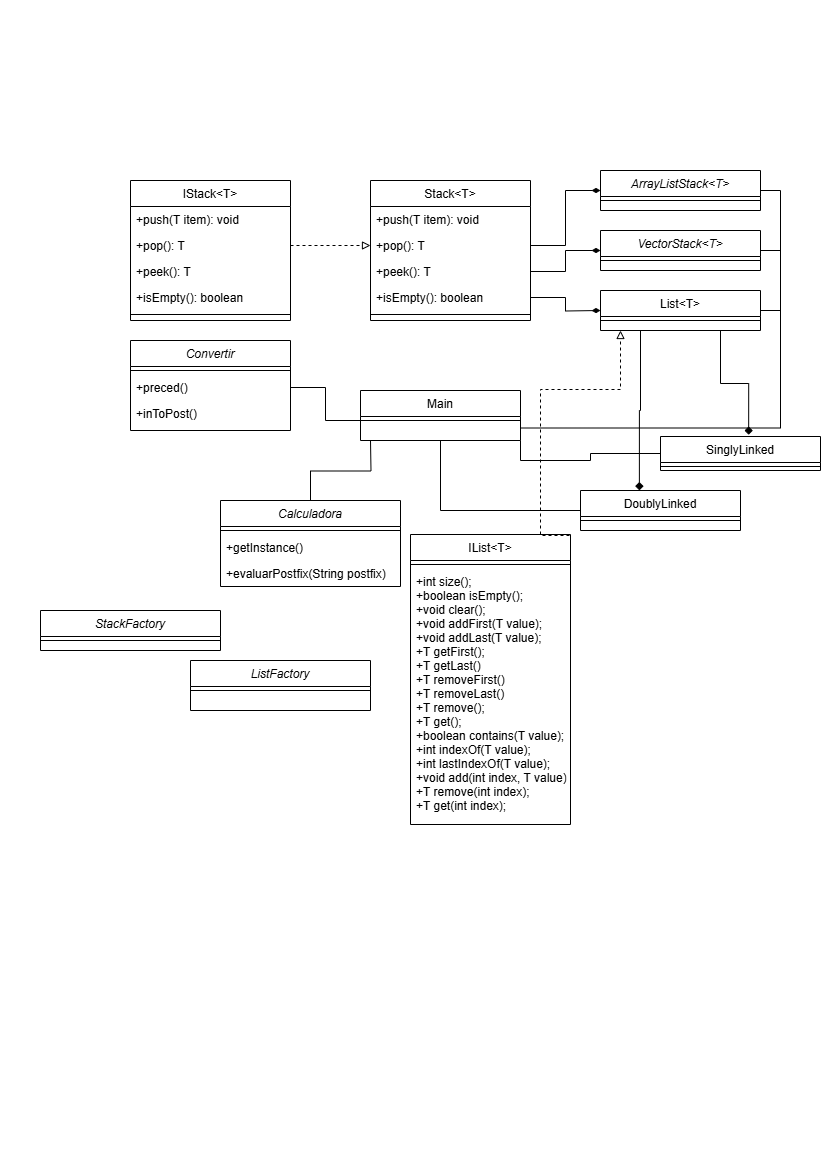

The diagram above was exported from draw.io. Its source (the exported page's mxGraphModel, read from the mxfile embedded in the PNG):
<mxGraphModel dx="850" dy="534" grid="1" gridSize="10" guides="1" tooltips="1" connect="1" arrows="1" fold="1" page="1" pageScale="1" pageWidth="827" pageHeight="1169" math="0" shadow="0">
  <root>
    <mxCell id="WIyWlLk6GJQsqaUBKTNV-0" />
    <mxCell id="WIyWlLk6GJQsqaUBKTNV-1" parent="WIyWlLk6GJQsqaUBKTNV-0" />
    <mxCell id="zkfFHV4jXpPFQw0GAbJ--0" value="Convertir" style="swimlane;fontStyle=2;align=center;verticalAlign=top;childLayout=stackLayout;horizontal=1;startSize=26;horizontalStack=0;resizeParent=1;resizeLast=0;collapsible=1;marginBottom=0;rounded=0;shadow=0;strokeWidth=1;" parent="WIyWlLk6GJQsqaUBKTNV-1" vertex="1">
      <mxGeometry x="130" y="340" width="160" height="90" as="geometry">
        <mxRectangle x="230" y="140" width="160" height="26" as="alternateBounds" />
      </mxGeometry>
    </mxCell>
    <mxCell id="zkfFHV4jXpPFQw0GAbJ--4" value="" style="line;html=1;strokeWidth=1;align=left;verticalAlign=middle;spacingTop=-1;spacingLeft=3;spacingRight=3;rotatable=0;labelPosition=right;points=[];portConstraint=eastwest;" parent="zkfFHV4jXpPFQw0GAbJ--0" vertex="1">
      <mxGeometry y="26" width="160" height="8" as="geometry" />
    </mxCell>
    <mxCell id="zkfFHV4jXpPFQw0GAbJ--5" value="+preced()" style="text;align=left;verticalAlign=top;spacingLeft=4;spacingRight=4;overflow=hidden;rotatable=0;points=[[0,0.5],[1,0.5]];portConstraint=eastwest;" parent="zkfFHV4jXpPFQw0GAbJ--0" vertex="1">
      <mxGeometry y="34" width="160" height="26" as="geometry" />
    </mxCell>
    <mxCell id="awxWlPMqwInpgEPIKLLh-47" value="+inToPost()" style="text;align=left;verticalAlign=top;spacingLeft=4;spacingRight=4;overflow=hidden;rotatable=0;points=[[0,0.5],[1,0.5]];portConstraint=eastwest;" vertex="1" parent="zkfFHV4jXpPFQw0GAbJ--0">
      <mxGeometry y="60" width="160" height="26" as="geometry" />
    </mxCell>
    <mxCell id="zkfFHV4jXpPFQw0GAbJ--13" value="Main" style="swimlane;fontStyle=0;align=center;verticalAlign=top;childLayout=stackLayout;horizontal=1;startSize=26;horizontalStack=0;resizeParent=1;resizeLast=0;collapsible=1;marginBottom=0;rounded=0;shadow=0;strokeWidth=1;" parent="WIyWlLk6GJQsqaUBKTNV-1" vertex="1">
      <mxGeometry x="360" y="390" width="160" height="50" as="geometry">
        <mxRectangle x="340" y="380" width="170" height="26" as="alternateBounds" />
      </mxGeometry>
    </mxCell>
    <mxCell id="zkfFHV4jXpPFQw0GAbJ--15" value="" style="line;html=1;strokeWidth=1;align=left;verticalAlign=middle;spacingTop=-1;spacingLeft=3;spacingRight=3;rotatable=0;labelPosition=right;points=[];portConstraint=eastwest;" parent="zkfFHV4jXpPFQw0GAbJ--13" vertex="1">
      <mxGeometry y="26" width="160" height="8" as="geometry" />
    </mxCell>
    <mxCell id="zkfFHV4jXpPFQw0GAbJ--17" value="IList&lt;T&gt;" style="swimlane;fontStyle=0;align=center;verticalAlign=top;childLayout=stackLayout;horizontal=1;startSize=26;horizontalStack=0;resizeParent=1;resizeLast=0;collapsible=1;marginBottom=0;rounded=0;shadow=0;strokeWidth=1;" parent="WIyWlLk6GJQsqaUBKTNV-1" vertex="1">
      <mxGeometry x="410" y="534" width="160" height="290" as="geometry">
        <mxRectangle x="550" y="140" width="160" height="26" as="alternateBounds" />
      </mxGeometry>
    </mxCell>
    <mxCell id="zkfFHV4jXpPFQw0GAbJ--23" value="" style="line;html=1;strokeWidth=1;align=left;verticalAlign=middle;spacingTop=-1;spacingLeft=3;spacingRight=3;rotatable=0;labelPosition=right;points=[];portConstraint=eastwest;" parent="zkfFHV4jXpPFQw0GAbJ--17" vertex="1">
      <mxGeometry y="26" width="160" height="8" as="geometry" />
    </mxCell>
    <mxCell id="zkfFHV4jXpPFQw0GAbJ--24" value="+int size();&#10;+boolean isEmpty();&#10;+void clear();&#10;+void addFirst(T value);&#10;+void addLast(T value);&#10;+T getFirst();&#10;+T getLast()&#10;+T removeFirst()&#10;+T removeLast()&#10;+T remove();&#10;+T get();&#10;+boolean contains(T value);&#10;+int indexOf(T value);&#10;+int lastIndexOf(T value);&#10;+void add(int index, T value);&#10;+T remove(int index);&#10;+T get(int index);" style="text;align=left;verticalAlign=top;spacingLeft=4;spacingRight=4;overflow=hidden;rotatable=0;points=[[0,0.5],[1,0.5]];portConstraint=eastwest;" parent="zkfFHV4jXpPFQw0GAbJ--17" vertex="1">
      <mxGeometry y="34" width="160" height="256" as="geometry" />
    </mxCell>
    <mxCell id="awxWlPMqwInpgEPIKLLh-0" value="IStack&lt;T&gt;" style="swimlane;fontStyle=0;align=center;verticalAlign=top;childLayout=stackLayout;horizontal=1;startSize=26;horizontalStack=0;resizeParent=1;resizeLast=0;collapsible=1;marginBottom=0;rounded=0;shadow=0;strokeWidth=1;" vertex="1" parent="WIyWlLk6GJQsqaUBKTNV-1">
      <mxGeometry x="130" y="180" width="160" height="140" as="geometry">
        <mxRectangle x="340" y="380" width="170" height="26" as="alternateBounds" />
      </mxGeometry>
    </mxCell>
    <mxCell id="awxWlPMqwInpgEPIKLLh-1" value="+push(T item): void" style="text;align=left;verticalAlign=top;spacingLeft=4;spacingRight=4;overflow=hidden;rotatable=0;points=[[0,0.5],[1,0.5]];portConstraint=eastwest;" vertex="1" parent="awxWlPMqwInpgEPIKLLh-0">
      <mxGeometry y="26" width="160" height="26" as="geometry" />
    </mxCell>
    <mxCell id="awxWlPMqwInpgEPIKLLh-2" value=" +pop(): T" style="text;align=left;verticalAlign=top;spacingLeft=4;spacingRight=4;overflow=hidden;rotatable=0;points=[[0,0.5],[1,0.5]];portConstraint=eastwest;" vertex="1" parent="awxWlPMqwInpgEPIKLLh-0">
      <mxGeometry y="52" width="160" height="26" as="geometry" />
    </mxCell>
    <mxCell id="awxWlPMqwInpgEPIKLLh-3" value="+peek(): T" style="text;align=left;verticalAlign=top;spacingLeft=4;spacingRight=4;overflow=hidden;rotatable=0;points=[[0,0.5],[1,0.5]];portConstraint=eastwest;" vertex="1" parent="awxWlPMqwInpgEPIKLLh-0">
      <mxGeometry y="78" width="160" height="26" as="geometry" />
    </mxCell>
    <mxCell id="awxWlPMqwInpgEPIKLLh-4" value="+isEmpty(): boolean" style="text;align=left;verticalAlign=top;spacingLeft=4;spacingRight=4;overflow=hidden;rotatable=0;points=[[0,0.5],[1,0.5]];portConstraint=eastwest;" vertex="1" parent="awxWlPMqwInpgEPIKLLh-0">
      <mxGeometry y="104" width="160" height="26" as="geometry" />
    </mxCell>
    <mxCell id="awxWlPMqwInpgEPIKLLh-5" value="" style="line;html=1;strokeWidth=1;align=left;verticalAlign=middle;spacingTop=-1;spacingLeft=3;spacingRight=3;rotatable=0;labelPosition=right;points=[];portConstraint=eastwest;" vertex="1" parent="awxWlPMqwInpgEPIKLLh-0">
      <mxGeometry y="130" width="160" height="8" as="geometry" />
    </mxCell>
    <mxCell id="awxWlPMqwInpgEPIKLLh-70" style="edgeStyle=orthogonalEdgeStyle;rounded=0;orthogonalLoop=1;jettySize=auto;html=1;exitX=1;exitY=0.5;exitDx=0;exitDy=0;entryX=1;entryY=0.75;entryDx=0;entryDy=0;endArrow=none;startFill=0;" edge="1" parent="WIyWlLk6GJQsqaUBKTNV-1" source="awxWlPMqwInpgEPIKLLh-6" target="zkfFHV4jXpPFQw0GAbJ--13">
      <mxGeometry relative="1" as="geometry" />
    </mxCell>
    <mxCell id="awxWlPMqwInpgEPIKLLh-6" value="ArrayListStack&lt;T&gt;" style="swimlane;fontStyle=2;align=center;verticalAlign=top;childLayout=stackLayout;horizontal=1;startSize=26;horizontalStack=0;resizeParent=1;resizeLast=0;collapsible=1;marginBottom=0;rounded=0;shadow=0;strokeWidth=1;" vertex="1" parent="WIyWlLk6GJQsqaUBKTNV-1">
      <mxGeometry x="600" y="170" width="160" height="40" as="geometry">
        <mxRectangle x="230" y="140" width="160" height="26" as="alternateBounds" />
      </mxGeometry>
    </mxCell>
    <mxCell id="awxWlPMqwInpgEPIKLLh-10" value="" style="line;html=1;strokeWidth=1;align=left;verticalAlign=middle;spacingTop=-1;spacingLeft=3;spacingRight=3;rotatable=0;labelPosition=right;points=[];portConstraint=eastwest;" vertex="1" parent="awxWlPMqwInpgEPIKLLh-6">
      <mxGeometry y="26" width="160" height="8" as="geometry" />
    </mxCell>
    <mxCell id="awxWlPMqwInpgEPIKLLh-73" style="edgeStyle=orthogonalEdgeStyle;rounded=0;orthogonalLoop=1;jettySize=auto;html=1;exitX=1;exitY=0.5;exitDx=0;exitDy=0;endArrow=none;startFill=0;" edge="1" parent="WIyWlLk6GJQsqaUBKTNV-1" source="awxWlPMqwInpgEPIKLLh-14">
      <mxGeometry relative="1" as="geometry">
        <mxPoint x="780" y="310" as="targetPoint" />
      </mxGeometry>
    </mxCell>
    <mxCell id="awxWlPMqwInpgEPIKLLh-14" value="List&lt;T&gt;" style="swimlane;fontStyle=0;align=center;verticalAlign=top;childLayout=stackLayout;horizontal=1;startSize=26;horizontalStack=0;resizeParent=1;resizeLast=0;collapsible=1;marginBottom=0;rounded=0;shadow=0;strokeWidth=1;" vertex="1" parent="WIyWlLk6GJQsqaUBKTNV-1">
      <mxGeometry x="600" y="290" width="160" height="40" as="geometry">
        <mxRectangle x="550" y="140" width="160" height="26" as="alternateBounds" />
      </mxGeometry>
    </mxCell>
    <mxCell id="awxWlPMqwInpgEPIKLLh-15" value="" style="line;html=1;strokeWidth=1;align=left;verticalAlign=middle;spacingTop=-1;spacingLeft=3;spacingRight=3;rotatable=0;labelPosition=right;points=[];portConstraint=eastwest;" vertex="1" parent="awxWlPMqwInpgEPIKLLh-14">
      <mxGeometry y="26" width="160" height="8" as="geometry" />
    </mxCell>
    <mxCell id="awxWlPMqwInpgEPIKLLh-75" style="edgeStyle=orthogonalEdgeStyle;rounded=0;orthogonalLoop=1;jettySize=auto;html=1;exitX=0;exitY=0.5;exitDx=0;exitDy=0;entryX=0.5;entryY=1;entryDx=0;entryDy=0;endArrow=none;startFill=0;" edge="1" parent="WIyWlLk6GJQsqaUBKTNV-1" source="awxWlPMqwInpgEPIKLLh-18" target="zkfFHV4jXpPFQw0GAbJ--13">
      <mxGeometry relative="1" as="geometry" />
    </mxCell>
    <mxCell id="awxWlPMqwInpgEPIKLLh-18" value="DoublyLinked" style="swimlane;fontStyle=0;align=center;verticalAlign=top;childLayout=stackLayout;horizontal=1;startSize=26;horizontalStack=0;resizeParent=1;resizeLast=0;collapsible=1;marginBottom=0;rounded=0;shadow=0;strokeWidth=1;" vertex="1" parent="WIyWlLk6GJQsqaUBKTNV-1">
      <mxGeometry x="580" y="490" width="160" height="40" as="geometry">
        <mxRectangle x="550" y="140" width="160" height="26" as="alternateBounds" />
      </mxGeometry>
    </mxCell>
    <mxCell id="awxWlPMqwInpgEPIKLLh-19" value="" style="line;html=1;strokeWidth=1;align=left;verticalAlign=middle;spacingTop=-1;spacingLeft=3;spacingRight=3;rotatable=0;labelPosition=right;points=[];portConstraint=eastwest;" vertex="1" parent="awxWlPMqwInpgEPIKLLh-18">
      <mxGeometry y="26" width="160" height="8" as="geometry" />
    </mxCell>
    <mxCell id="awxWlPMqwInpgEPIKLLh-23" value="Stack&lt;T&gt;" style="swimlane;fontStyle=0;align=center;verticalAlign=top;childLayout=stackLayout;horizontal=1;startSize=26;horizontalStack=0;resizeParent=1;resizeLast=0;collapsible=1;marginBottom=0;rounded=0;shadow=0;strokeWidth=1;" vertex="1" parent="WIyWlLk6GJQsqaUBKTNV-1">
      <mxGeometry x="370" y="180" width="160" height="140" as="geometry">
        <mxRectangle x="340" y="380" width="170" height="26" as="alternateBounds" />
      </mxGeometry>
    </mxCell>
    <mxCell id="awxWlPMqwInpgEPIKLLh-24" value="+push(T item): void" style="text;align=left;verticalAlign=top;spacingLeft=4;spacingRight=4;overflow=hidden;rotatable=0;points=[[0,0.5],[1,0.5]];portConstraint=eastwest;" vertex="1" parent="awxWlPMqwInpgEPIKLLh-23">
      <mxGeometry y="26" width="160" height="26" as="geometry" />
    </mxCell>
    <mxCell id="awxWlPMqwInpgEPIKLLh-25" value=" +pop(): T" style="text;align=left;verticalAlign=top;spacingLeft=4;spacingRight=4;overflow=hidden;rotatable=0;points=[[0,0.5],[1,0.5]];portConstraint=eastwest;" vertex="1" parent="awxWlPMqwInpgEPIKLLh-23">
      <mxGeometry y="52" width="160" height="26" as="geometry" />
    </mxCell>
    <mxCell id="awxWlPMqwInpgEPIKLLh-26" value="+peek(): T" style="text;align=left;verticalAlign=top;spacingLeft=4;spacingRight=4;overflow=hidden;rotatable=0;points=[[0,0.5],[1,0.5]];portConstraint=eastwest;" vertex="1" parent="awxWlPMqwInpgEPIKLLh-23">
      <mxGeometry y="78" width="160" height="26" as="geometry" />
    </mxCell>
    <mxCell id="awxWlPMqwInpgEPIKLLh-27" value="+isEmpty(): boolean" style="text;align=left;verticalAlign=top;spacingLeft=4;spacingRight=4;overflow=hidden;rotatable=0;points=[[0,0.5],[1,0.5]];portConstraint=eastwest;" vertex="1" parent="awxWlPMqwInpgEPIKLLh-23">
      <mxGeometry y="104" width="160" height="26" as="geometry" />
    </mxCell>
    <mxCell id="awxWlPMqwInpgEPIKLLh-28" value="" style="line;html=1;strokeWidth=1;align=left;verticalAlign=middle;spacingTop=-1;spacingLeft=3;spacingRight=3;rotatable=0;labelPosition=right;points=[];portConstraint=eastwest;" vertex="1" parent="awxWlPMqwInpgEPIKLLh-23">
      <mxGeometry y="130" width="160" height="8" as="geometry" />
    </mxCell>
    <mxCell id="awxWlPMqwInpgEPIKLLh-72" style="edgeStyle=orthogonalEdgeStyle;rounded=0;orthogonalLoop=1;jettySize=auto;html=1;exitX=1;exitY=0.5;exitDx=0;exitDy=0;endArrow=none;startFill=0;" edge="1" parent="WIyWlLk6GJQsqaUBKTNV-1" source="awxWlPMqwInpgEPIKLLh-32">
      <mxGeometry relative="1" as="geometry">
        <mxPoint x="780" y="250" as="targetPoint" />
      </mxGeometry>
    </mxCell>
    <mxCell id="awxWlPMqwInpgEPIKLLh-32" value="VectorStack&lt;T&gt;" style="swimlane;fontStyle=2;align=center;verticalAlign=top;childLayout=stackLayout;horizontal=1;startSize=26;horizontalStack=0;resizeParent=1;resizeLast=0;collapsible=1;marginBottom=0;rounded=0;shadow=0;strokeWidth=1;" vertex="1" parent="WIyWlLk6GJQsqaUBKTNV-1">
      <mxGeometry x="600" y="230" width="160" height="40" as="geometry">
        <mxRectangle x="230" y="140" width="160" height="26" as="alternateBounds" />
      </mxGeometry>
    </mxCell>
    <mxCell id="awxWlPMqwInpgEPIKLLh-33" value="" style="line;html=1;strokeWidth=1;align=left;verticalAlign=middle;spacingTop=-1;spacingLeft=3;spacingRight=3;rotatable=0;labelPosition=right;points=[];portConstraint=eastwest;" vertex="1" parent="awxWlPMqwInpgEPIKLLh-32">
      <mxGeometry y="26" width="160" height="8" as="geometry" />
    </mxCell>
    <mxCell id="awxWlPMqwInpgEPIKLLh-76" style="edgeStyle=orthogonalEdgeStyle;rounded=0;orthogonalLoop=1;jettySize=auto;html=1;exitX=0;exitY=0.5;exitDx=0;exitDy=0;entryX=1;entryY=1;entryDx=0;entryDy=0;endArrow=none;startFill=0;" edge="1" parent="WIyWlLk6GJQsqaUBKTNV-1" source="awxWlPMqwInpgEPIKLLh-42" target="zkfFHV4jXpPFQw0GAbJ--13">
      <mxGeometry relative="1" as="geometry" />
    </mxCell>
    <mxCell id="awxWlPMqwInpgEPIKLLh-42" value="SinglyLinked" style="swimlane;fontStyle=0;align=center;verticalAlign=top;childLayout=stackLayout;horizontal=1;startSize=26;horizontalStack=0;resizeParent=1;resizeLast=0;collapsible=1;marginBottom=0;rounded=0;shadow=0;strokeWidth=1;" vertex="1" parent="WIyWlLk6GJQsqaUBKTNV-1">
      <mxGeometry x="660" y="436" width="160" height="34" as="geometry">
        <mxRectangle x="550" y="140" width="160" height="26" as="alternateBounds" />
      </mxGeometry>
    </mxCell>
    <mxCell id="awxWlPMqwInpgEPIKLLh-43" value="" style="line;html=1;strokeWidth=1;align=left;verticalAlign=middle;spacingTop=-1;spacingLeft=3;spacingRight=3;rotatable=0;labelPosition=right;points=[];portConstraint=eastwest;" vertex="1" parent="awxWlPMqwInpgEPIKLLh-42">
      <mxGeometry y="26" width="160" height="8" as="geometry" />
    </mxCell>
    <mxCell id="awxWlPMqwInpgEPIKLLh-51" style="edgeStyle=orthogonalEdgeStyle;rounded=0;orthogonalLoop=1;jettySize=auto;html=1;exitX=1;exitY=0.5;exitDx=0;exitDy=0;entryX=0;entryY=0.5;entryDx=0;entryDy=0;endArrow=block;endFill=0;dashed=1;" edge="1" parent="WIyWlLk6GJQsqaUBKTNV-1" source="awxWlPMqwInpgEPIKLLh-2" target="awxWlPMqwInpgEPIKLLh-25">
      <mxGeometry relative="1" as="geometry" />
    </mxCell>
    <mxCell id="awxWlPMqwInpgEPIKLLh-52" style="edgeStyle=orthogonalEdgeStyle;rounded=0;orthogonalLoop=1;jettySize=auto;html=1;exitX=1;exitY=0.5;exitDx=0;exitDy=0;endArrow=none;startFill=0;" edge="1" parent="WIyWlLk6GJQsqaUBKTNV-1" source="zkfFHV4jXpPFQw0GAbJ--5" target="zkfFHV4jXpPFQw0GAbJ--15">
      <mxGeometry relative="1" as="geometry" />
    </mxCell>
    <mxCell id="awxWlPMqwInpgEPIKLLh-53" style="edgeStyle=orthogonalEdgeStyle;rounded=0;orthogonalLoop=1;jettySize=auto;html=1;exitX=1;exitY=0.5;exitDx=0;exitDy=0;entryX=0;entryY=0.5;entryDx=0;entryDy=0;endArrow=diamondThin;endFill=1;" edge="1" parent="WIyWlLk6GJQsqaUBKTNV-1" source="awxWlPMqwInpgEPIKLLh-25" target="awxWlPMqwInpgEPIKLLh-6">
      <mxGeometry relative="1" as="geometry" />
    </mxCell>
    <mxCell id="awxWlPMqwInpgEPIKLLh-54" style="edgeStyle=orthogonalEdgeStyle;rounded=0;orthogonalLoop=1;jettySize=auto;html=1;exitX=1;exitY=0.5;exitDx=0;exitDy=0;entryX=0;entryY=0.5;entryDx=0;entryDy=0;endArrow=diamondThin;endFill=1;" edge="1" parent="WIyWlLk6GJQsqaUBKTNV-1" source="awxWlPMqwInpgEPIKLLh-26" target="awxWlPMqwInpgEPIKLLh-32">
      <mxGeometry relative="1" as="geometry" />
    </mxCell>
    <mxCell id="awxWlPMqwInpgEPIKLLh-55" style="edgeStyle=orthogonalEdgeStyle;rounded=0;orthogonalLoop=1;jettySize=auto;html=1;exitX=1;exitY=0.5;exitDx=0;exitDy=0;entryX=0;entryY=0.5;entryDx=0;entryDy=0;endArrow=diamondThin;endFill=1;" edge="1" parent="WIyWlLk6GJQsqaUBKTNV-1" source="awxWlPMqwInpgEPIKLLh-27">
      <mxGeometry relative="1" as="geometry">
        <mxPoint x="600" y="310" as="targetPoint" />
      </mxGeometry>
    </mxCell>
    <mxCell id="awxWlPMqwInpgEPIKLLh-63" style="edgeStyle=orthogonalEdgeStyle;rounded=0;orthogonalLoop=1;jettySize=auto;html=1;exitX=1;exitY=0.5;exitDx=0;exitDy=0;dashed=1;endArrow=block;endFill=0;" edge="1" parent="WIyWlLk6GJQsqaUBKTNV-1" source="zkfFHV4jXpPFQw0GAbJ--24">
      <mxGeometry relative="1" as="geometry">
        <mxPoint x="620" y="330" as="targetPoint" />
        <Array as="points">
          <mxPoint x="540" y="535" />
          <mxPoint x="540" y="389" />
        </Array>
      </mxGeometry>
    </mxCell>
    <mxCell id="awxWlPMqwInpgEPIKLLh-66" style="edgeStyle=orthogonalEdgeStyle;rounded=0;orthogonalLoop=1;jettySize=auto;html=1;exitX=0.75;exitY=1;exitDx=0;exitDy=0;entryX=0.551;entryY=-0.051;entryDx=0;entryDy=0;entryPerimeter=0;endArrow=diamond;endFill=1;" edge="1" parent="WIyWlLk6GJQsqaUBKTNV-1" source="awxWlPMqwInpgEPIKLLh-14" target="awxWlPMqwInpgEPIKLLh-42">
      <mxGeometry relative="1" as="geometry" />
    </mxCell>
    <mxCell id="awxWlPMqwInpgEPIKLLh-67" style="edgeStyle=orthogonalEdgeStyle;rounded=0;orthogonalLoop=1;jettySize=auto;html=1;exitX=0.25;exitY=1;exitDx=0;exitDy=0;entryX=0.368;entryY=-0.003;entryDx=0;entryDy=0;entryPerimeter=0;endArrow=diamond;endFill=1;" edge="1" parent="WIyWlLk6GJQsqaUBKTNV-1" source="awxWlPMqwInpgEPIKLLh-14" target="awxWlPMqwInpgEPIKLLh-18">
      <mxGeometry relative="1" as="geometry" />
    </mxCell>
    <mxCell id="awxWlPMqwInpgEPIKLLh-81" style="edgeStyle=orthogonalEdgeStyle;rounded=0;orthogonalLoop=1;jettySize=auto;html=1;exitX=0.5;exitY=0;exitDx=0;exitDy=0;endArrow=none;startFill=0;" edge="1" parent="WIyWlLk6GJQsqaUBKTNV-1" source="awxWlPMqwInpgEPIKLLh-77">
      <mxGeometry relative="1" as="geometry">
        <mxPoint x="370" y="440" as="targetPoint" />
      </mxGeometry>
    </mxCell>
    <mxCell id="awxWlPMqwInpgEPIKLLh-77" value="Calculadora" style="swimlane;fontStyle=2;align=center;verticalAlign=top;childLayout=stackLayout;horizontal=1;startSize=26;horizontalStack=0;resizeParent=1;resizeLast=0;collapsible=1;marginBottom=0;rounded=0;shadow=0;strokeWidth=1;" vertex="1" parent="WIyWlLk6GJQsqaUBKTNV-1">
      <mxGeometry x="220" y="500" width="180" height="86" as="geometry">
        <mxRectangle x="230" y="140" width="160" height="26" as="alternateBounds" />
      </mxGeometry>
    </mxCell>
    <mxCell id="awxWlPMqwInpgEPIKLLh-78" value="" style="line;html=1;strokeWidth=1;align=left;verticalAlign=middle;spacingTop=-1;spacingLeft=3;spacingRight=3;rotatable=0;labelPosition=right;points=[];portConstraint=eastwest;" vertex="1" parent="awxWlPMqwInpgEPIKLLh-77">
      <mxGeometry y="26" width="180" height="8" as="geometry" />
    </mxCell>
    <mxCell id="awxWlPMqwInpgEPIKLLh-79" value="+getInstance()" style="text;align=left;verticalAlign=top;spacingLeft=4;spacingRight=4;overflow=hidden;rotatable=0;points=[[0,0.5],[1,0.5]];portConstraint=eastwest;" vertex="1" parent="awxWlPMqwInpgEPIKLLh-77">
      <mxGeometry y="34" width="180" height="26" as="geometry" />
    </mxCell>
    <mxCell id="awxWlPMqwInpgEPIKLLh-80" value="+evaluarPostfix(String postfix)" style="text;align=left;verticalAlign=top;spacingLeft=4;spacingRight=4;overflow=hidden;rotatable=0;points=[[0,0.5],[1,0.5]];portConstraint=eastwest;" vertex="1" parent="awxWlPMqwInpgEPIKLLh-77">
      <mxGeometry y="60" width="180" height="26" as="geometry" />
    </mxCell>
    <mxCell id="awxWlPMqwInpgEPIKLLh-82" value="StackFactory" style="swimlane;fontStyle=2;align=center;verticalAlign=top;childLayout=stackLayout;horizontal=1;startSize=26;horizontalStack=0;resizeParent=1;resizeLast=0;collapsible=1;marginBottom=0;rounded=0;shadow=0;strokeWidth=1;" vertex="1" parent="WIyWlLk6GJQsqaUBKTNV-1">
      <mxGeometry x="40" y="610" width="180" height="40" as="geometry">
        <mxRectangle x="230" y="140" width="160" height="26" as="alternateBounds" />
      </mxGeometry>
    </mxCell>
    <mxCell id="awxWlPMqwInpgEPIKLLh-83" value="" style="line;html=1;strokeWidth=1;align=left;verticalAlign=middle;spacingTop=-1;spacingLeft=3;spacingRight=3;rotatable=0;labelPosition=right;points=[];portConstraint=eastwest;" vertex="1" parent="awxWlPMqwInpgEPIKLLh-82">
      <mxGeometry y="26" width="180" height="8" as="geometry" />
    </mxCell>
    <mxCell id="awxWlPMqwInpgEPIKLLh-86" value="ListFactory" style="swimlane;fontStyle=2;align=center;verticalAlign=top;childLayout=stackLayout;horizontal=1;startSize=26;horizontalStack=0;resizeParent=1;resizeLast=0;collapsible=1;marginBottom=0;rounded=0;shadow=0;strokeWidth=1;" vertex="1" parent="WIyWlLk6GJQsqaUBKTNV-1">
      <mxGeometry x="190" y="660" width="180" height="50" as="geometry">
        <mxRectangle x="230" y="140" width="160" height="26" as="alternateBounds" />
      </mxGeometry>
    </mxCell>
    <mxCell id="awxWlPMqwInpgEPIKLLh-87" value="" style="line;html=1;strokeWidth=1;align=left;verticalAlign=middle;spacingTop=-1;spacingLeft=3;spacingRight=3;rotatable=0;labelPosition=right;points=[];portConstraint=eastwest;" vertex="1" parent="awxWlPMqwInpgEPIKLLh-86">
      <mxGeometry y="26" width="180" height="8" as="geometry" />
    </mxCell>
  </root>
</mxGraphModel>